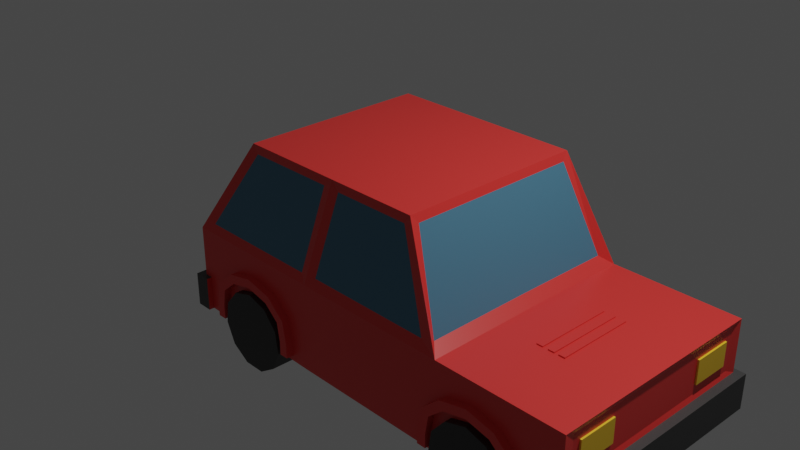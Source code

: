 # Source: Car.blend  (saved by Blender 2.82.7; exported with 4.5.12 LTS)
import bpy
from mathutils import Matrix  # noqa: F401  (used for matrix-valued properties, if any)

bpy.ops.wm.read_factory_settings(use_empty=True)
scene = bpy.context.scene
scene.name = 'Scene'

# ---- collections
col_collection = bpy.data.collections.new('Collection'); scene.collection.children.link(col_collection)

# ---- materials (node trees are filled in below, after node groups)
mat_car_001 = bpy.data.materials.new('Car.001')
mat_car_001.alpha_threshold = 0.0
mat_car_001.use_transparent_shadow = False
mat_car_001.line_color = (0.0, 0.0, 0.0, 1.0)
mat_window = bpy.data.materials.new('Window')
mat_window.use_transparent_shadow = False
mat_bumper = bpy.data.materials.new('Bumper')
mat_bumper.use_transparent_shadow = False
mat_light = bpy.data.materials.new('Light')
mat_light.use_transparent_shadow = False
mat_breaklights = bpy.data.materials.new('BreakLights')
mat_breaklights.use_transparent_shadow = False
mat_material = bpy.data.materials.new('Material')
mat_material.use_transparent_shadow = False
mat_car = bpy.data.materials.new('Car')
mat_car.use_transparent_shadow = False

# ---- material node trees
mat_car_001.use_nodes = True; mat_car_001.node_tree.nodes.clear()
_N = mat_car_001.node_tree.nodes; _L = mat_car_001.node_tree.links
n0 = _N.new('ShaderNodeOutputMaterial'); n0.name = 'Material Output'; n0.location = (300, 300)
n1 = _N.new('ShaderNodeBsdfPrincipled'); n1.name = 'Principled BSDF'; n1.location = (10, 300)
n1.distribution = 'GGX'
n1.subsurface_method = 'BURLEY'
n1.inputs[0].default_value = (0.7991, 0.04231, 0.03689, 1.0)
n1.inputs[2].default_value = 0.4
n1.inputs[3].default_value = 1.45
n1.inputs[27].default_value = (0.0, 0.0, 0.0, 1.0)
n1.inputs[28].default_value = 1.0
_L.new(n1.outputs[0], n0.inputs[0])
n0.is_active_output = True
mat_window.use_nodes = True; mat_window.node_tree.nodes.clear()
_N = mat_window.node_tree.nodes; _L = mat_window.node_tree.links
n0 = _N.new('ShaderNodeOutputMaterial'); n0.name = 'Material Output'; n0.location = (300, 300)
n1 = _N.new('ShaderNodeBsdfPrincipled'); n1.name = 'Principled BSDF'; n1.location = (10, 300)
n1.distribution = 'GGX'
n1.subsurface_method = 'BURLEY'
n1.inputs[0].default_value = (0.06697, 0.1983, 0.2989, 1.0)
n1.inputs[3].default_value = 1.45
n1.inputs[27].default_value = (0.0, 0.0, 0.0, 1.0)
n1.inputs[28].default_value = 1.0
_L.new(n1.outputs[0], n0.inputs[0])
n0.is_active_output = True
mat_bumper.use_nodes = True; mat_bumper.node_tree.nodes.clear()
_N = mat_bumper.node_tree.nodes; _L = mat_bumper.node_tree.links
n0 = _N.new('ShaderNodeOutputMaterial'); n0.name = 'Material Output'; n0.location = (300, 300)
n1 = _N.new('ShaderNodeBsdfPrincipled'); n1.name = 'Principled BSDF'; n1.location = (10, 300)
n1.distribution = 'GGX'
n1.subsurface_method = 'BURLEY'
n1.inputs[0].default_value = (0.05141, 0.05141, 0.05141, 1.0)
n1.inputs[3].default_value = 1.45
n1.inputs[27].default_value = (0.0, 0.0, 0.0, 1.0)
n1.inputs[28].default_value = 1.0
_L.new(n1.outputs[0], n0.inputs[0])
n0.is_active_output = True
mat_light.use_nodes = True; mat_light.node_tree.nodes.clear()
_N = mat_light.node_tree.nodes; _L = mat_light.node_tree.links
n0 = _N.new('ShaderNodeOutputMaterial'); n0.name = 'Material Output'; n0.location = (300, 300)
n1 = _N.new('ShaderNodeBsdfPrincipled'); n1.name = 'Principled BSDF'; n1.location = (10, 300)
n1.distribution = 'GGX'
n1.subsurface_method = 'BURLEY'
n1.inputs[0].default_value = (1.0, 0.6246, 0.03027, 1.0)
n1.inputs[3].default_value = 1.45
n1.inputs[27].default_value = (0.0, 0.0, 0.0, 1.0)
n1.inputs[28].default_value = 1.0
_L.new(n1.outputs[0], n0.inputs[0])
n0.is_active_output = True
mat_breaklights.use_nodes = True; mat_breaklights.node_tree.nodes.clear()
_N = mat_breaklights.node_tree.nodes; _L = mat_breaklights.node_tree.links
n0 = _N.new('ShaderNodeOutputMaterial'); n0.name = 'Material Output'; n0.location = (300, 300)
n1 = _N.new('ShaderNodeBsdfPrincipled'); n1.name = 'Principled BSDF'; n1.location = (10, 300)
n1.distribution = 'GGX'
n1.subsurface_method = 'BURLEY'
n1.inputs[0].default_value = (0.8, 0.0002925, 0.0, 1.0)
n1.inputs[3].default_value = 1.45
n1.inputs[27].default_value = (0.0, 0.0, 0.0, 1.0)
n1.inputs[28].default_value = 1.0
_L.new(n1.outputs[0], n0.inputs[0])
n0.is_active_output = True
mat_material.use_nodes = True; mat_material.node_tree.nodes.clear()
_N = mat_material.node_tree.nodes; _L = mat_material.node_tree.links
n0 = _N.new('ShaderNodeOutputMaterial'); n0.name = 'Material Output'; n0.location = (300, 300)
n1 = _N.new('ShaderNodeBsdfPrincipled'); n1.name = 'Principled BSDF'; n1.location = (10, 300)
n1.distribution = 'GGX'
n1.subsurface_method = 'BURLEY'
n1.inputs[0].default_value = (0.02481, 0.02481, 0.02481, 1.0)
n1.inputs[3].default_value = 1.45
n1.inputs[27].default_value = (0.0, 0.0, 0.0, 1.0)
n1.inputs[28].default_value = 1.0
_L.new(n1.outputs[0], n0.inputs[0])
n0.is_active_output = True
mat_car.use_nodes = True; mat_car.node_tree.nodes.clear()
_N = mat_car.node_tree.nodes; _L = mat_car.node_tree.links
n0 = _N.new('ShaderNodeOutputMaterial'); n0.name = 'Material Output'; n0.location = (300, 300)
n1 = _N.new('ShaderNodeBsdfPrincipled'); n1.name = 'Principled BSDF'; n1.location = (10, 300)
n1.distribution = 'GGX'
n1.subsurface_method = 'BURLEY'
n1.inputs[0].default_value = (0.7991, 0.04231, 0.03689, 1.0)
n1.inputs[3].default_value = 1.45
n1.inputs[27].default_value = (0.0, 0.0, 0.0, 1.0)
n1.inputs[28].default_value = 1.0
_L.new(n1.outputs[0], n0.inputs[0])
n0.is_active_output = True

# ---- world
world_world = bpy.data.worlds.new('World'); scene.world = world_world
world_world.use_nodes = True; world_world.node_tree.nodes.clear()
_N = world_world.node_tree.nodes; _L = world_world.node_tree.links
n0 = _N.new('ShaderNodeOutputWorld'); n0.name = 'World Output'; n0.location = (300, 300)
n1 = _N.new('ShaderNodeBackground'); n1.name = 'Background'; n1.location = (10, 300)
n1.inputs[0].default_value = (0.05088, 0.05088, 0.05088, 1.0)
_L.new(n1.outputs[0], n0.inputs[0])
n0.is_active_output = True
world_world.color = (0.05088, 0.05088, 0.05088)
world_world.use_sun_shadow = False
world_world.sun_shadow_jitter_overblur = 0.0

# ---- cameras
cam_camera = bpy.data.cameras.new('Camera')
cam_camera.clip_end = 100.0
cam_camera.ortho_scale = 7.314

# ---- lights
light_light = bpy.data.lights.new('Light', 'POINT')
light_light.transmission_factor = 0.0
light_light.energy = 1000.0
light_light.shadow_soft_size = 0.1
light_light.shadow_maximum_resolution = 0.006
light_light.use_absolute_resolution = True

# ---- meshes
me_cube = bpy.data.meshes.new('Cube')
me_cube.from_pydata([(0.8, 0.7265, -0.15), (0.8, 0.7248, -0.654), (0.8, 0.0, -0.15), (0.8, 0.0, -0.654), (0.4851, 0.7248, -0.654), (-0.4256, 0.7248, -0.6417), (-0.4256, 0.7248, -0.15), (0.4429, 0.7265, -0.15), (0.4851, 0.0, -0.654), (-0.4256, 0.0, -0.6417), (-0.4256, 0.0, -0.15), (0.4429, 0.0, -0.1458), (-0.2418, 0.6077, 0.4316), (0.3122, 0.6077, 0.4316), (-0.2418, 0.0, 0.4316), (0.3122, 0.0, 0.4316), (0.0, 0.7248, -0.654), (0.0, 0.7248, -0.15), (0.0, 0.0, -0.654), (0.05492, 0.6077, 0.4316), (0.05492, 0.0, 0.4316), (0.3906, 0.7012, -0.09611), (0.2932, 0.6052, 0.3777), (0.03034, 0.6997, -0.09611), (0.07472, 0.6052, 0.3777), (-0.3769, 0.7043, -0.0999), (-0.2259, 0.6082, 0.3815), (-0.01776, 0.7043, -0.0999), (0.02736, 0.6082, 0.3815), (0.4128, 0.6629, -0.1044), (0.4128, 0.0, -0.1009), (0.3189, 0.5633, 0.3863), (0.3189, 0.0, 0.3863), (-0.4477, 0.0, -0.4447), (-0.4024, 0.6584, -0.1114), (-0.4024, 0.0, -0.1114), (-0.2497, 0.5612, 0.3751), (-0.2497, 0.0, 0.3751), (0.8, 0.7257, -0.4509), (0.8, 0.0, -0.4509), (-0.4256, 0.0, -0.4447), (-0.4256, 0.7248, -0.4447), (0.4851, 0.7257, -0.4509), (0.0, 0.7248, -0.4509), (0.8245, 0.7257, -0.4509), (0.8245, 0.7248, -0.654), (0.8245, 0.0, -0.654), (0.8245, 0.0, -0.4509), (0.7152, 0.7265, -0.15), (0.7152, 0.7248, -0.654), (0.7152, 0.0, -0.654), (0.7152, 0.7257, -0.4509), (0.8, 0.761, -0.451), (0.8, 0.7601, -0.6542), (0.8245, 0.7601, -0.6542), (0.7152, 0.761, -0.451), (0.8245, 0.761, -0.451), (0.7152, 0.7601, -0.6542), (-0.4477, 0.0, -0.6417), (-0.4477, 0.7248, -0.6417), (-0.4477, 0.7248, -0.4447), (-0.4256, 0.7601, -0.6417), (-0.4477, 0.7601, -0.6417), (-0.4256, 0.7601, -0.4447), (-0.4477, 0.7601, -0.4447), (-0.4019, 0.7248, -0.4447), (-0.4019, 0.7248, -0.6417), (-0.4019, 0.7601, -0.4447), (-0.4019, 0.7601, -0.6417), (0.7956, 0.6559, -0.1792), (0.7956, 0.0, -0.1792), (0.7956, 0.6552, -0.4216), (0.7956, 0.0, -0.4216), (0.7773, 0.6058, -0.2309), (0.7773, 0.6058, -0.3689), (0.8002, 0.6058, -0.3689), (0.8002, 0.6058, -0.2309), (0.7773, 0.3504, -0.2309), (0.7773, 0.3504, -0.3689), (0.8002, 0.3504, -0.3689), (0.8002, 0.3504, -0.2309), (0.6124, 0.2515, -0.1422), (0.6124, 0.2515, -0.1546), (0.6302, 0.2515, -0.1546), (0.6302, 0.2515, -0.1422), (0.6124, 0.0, -0.1422), (0.6124, 0.0, -0.1546), (0.6302, 0.0, -0.1546), (0.6302, 0.0, -0.1422), (0.5833, 0.2515, -0.1422), (0.5833, 0.2515, -0.1546), (0.6011, 0.2515, -0.1546), (0.6011, 0.2515, -0.1422), (0.5833, 0.0, -0.1422), (0.5833, 0.0, -0.1546), (0.6011, 0.0, -0.1546), (0.6011, 0.0, -0.1422), (0.5511, 0.2515, -0.1422), (0.5511, 0.2515, -0.1546), (0.5689, 0.2515, -0.1546), (0.5689, 0.2515, -0.1422), (0.5511, 0.0, -0.1422), (0.5511, 0.0, -0.1546), (0.5689, 0.0, -0.1546), (0.5689, 0.0, -0.1422), (-0.4301, 0.6058, -0.2309), (-0.4301, 0.6058, -0.3689), (-0.4072, 0.6058, -0.3689), (-0.4072, 0.6058, -0.2309), (-0.4301, 0.3504, -0.2309), (-0.4301, 0.3504, -0.3689), (-0.4072, 0.3504, -0.3689), (-0.4072, 0.3504, -0.2309)], [], [(51, 48, 0, 38), (49, 1, 3, 50), (0, 48, 7, 11, 2), (13, 31, 29, 7), (40, 10, 6, 41), (16, 4, 8, 18), (43, 17, 7, 42), (19, 12, 14, 20), (14, 12, 36, 37), (19, 28, 26, 12), (19, 24, 23, 17), (13, 19, 20, 15), (41, 6, 17, 43), (5, 16, 18, 9), (21, 23, 24, 22), (13, 22, 24, 19), (13, 7, 21, 22), (7, 17, 23, 21), (27, 25, 26, 28), (6, 12, 26, 25), (17, 6, 25, 27), (19, 17, 27, 28), (30, 29, 31, 32), (15, 32, 31, 13), (29, 30, 11, 7), (34, 35, 37, 36), (36, 12, 6, 34), (10, 35, 34, 6), (5, 41, 43, 16), (16, 43, 42, 4), (5, 59, 62, 61), (3, 1, 45, 46), (49, 51, 55, 57), (45, 44, 47, 46), (45, 1, 53, 54), (38, 39, 47, 44), (4, 42, 51, 49), (4, 49, 50, 8), (42, 7, 48, 51), (57, 55, 52, 53), (53, 52, 56, 54), (44, 45, 54, 56), (38, 44, 56, 52), (51, 38, 52, 55), (1, 49, 57, 53), (58, 33, 60, 59), (5, 9, 58, 59), (40, 41, 60, 33), (63, 61, 62, 64), (60, 41, 63, 64), (5, 61, 68, 66), (59, 60, 64, 62), (65, 66, 68, 67), (61, 63, 67, 68), (41, 5, 66, 65), (63, 41, 65, 67), (71, 69, 70, 72), (38, 0, 69, 71), (39, 38, 71, 72), (2, 70, 69, 0), (78, 77, 73, 74), (74, 73, 76, 75), (77, 78, 79, 80), (76, 73, 77, 80), (74, 75, 79, 78), (75, 76, 80, 79), (86, 85, 81, 82), (82, 81, 84, 83), (85, 86, 87, 88), (84, 81, 85, 88), (82, 83, 87, 86), (83, 84, 88, 87), (94, 93, 89, 90), (90, 89, 92, 91), (93, 94, 95, 96), (92, 89, 93, 96), (90, 91, 95, 94), (91, 92, 96, 95), (102, 101, 97, 98), (98, 97, 100, 99), (101, 102, 103, 104), (100, 97, 101, 104), (98, 99, 103, 102), (99, 100, 104, 103), (110, 109, 105, 106), (106, 105, 108, 107), (109, 110, 111, 112), (108, 105, 109, 112), (106, 107, 111, 110), (107, 108, 112, 111)])
me_cube.polygons.foreach_set('material_index', [0, 0, 0, 0, 0, 0, 0, 0, 0, 0, 0, 0, 0, 0, 1, 0, 0, 0, 1, 0, 0, 0, 1, 0, 0, 1, 0, 0, 0, 0, 2, 2, 0, 2, 2, 2, 0, 0, 0, 2, 2, 2, 2, 2, 2, 2, 2, 2, 2, 2, 2, 2, 0, 2, 0, 2, 0, 0, 0, 0, 3, 3, 3, 3, 3, 3, 0, 0, 0, 0, 0, 0, 0, 0, 0, 0, 0, 0, 0, 0, 0, 0, 0, 0, 4, 4, 4, 4, 4, 4])
_uv = me_cube.uv_layers.new(name='UVMap')
_uv.uv.foreach_set('vector', [0.5, 0.4776, 0.625, 0.4776, 0.625, 0.5, 0.5, 0.5, 0.3526, 0.5, 0.375, 0.5, 0.375, 0.625, 0.3526, 0.625, 0.625, 0.5, 0.625, 0.4776, 0.625, 0.4167, 0.0, 0.0, 0.625, 0.625, 0.7083, 0.5, 0.7083, 0.5, 0.7083, 0.5, 0.7083, 0.5, 0.5, 0.625, 0.7917, 0.625, 0.625, 0.3333, 0.4167, 0.4167, 0.25, 0.5, 0.2917, 0.5, 0.2917, 0.625, 0.25, 0.625, 0.5, 0.375, 0.625, 0.375, 0.625, 0.4167, 0.5, 0.4167, 0.75, 0.5, 0.7917, 0.5, 0.7917, 0.625, 0.75, 0.625, 0.7917, 0.625, 0.7917, 0.5, 0.7917, 0.5, 0.7917, 0.625, 0.75, 0.5, 0.625, 0.375, 0.625, 0.3333, 0.7917, 0.5, 0.625, 0.375, 0.625, 0.375, 0.625, 0.375, 0.625, 0.375, 0.7083, 0.5, 0.75, 0.5, 0.75, 0.625, 0.7083, 0.625, 0.5, 0.3333, 0.625, 0.3333, 0.625, 0.375, 0.5, 0.375, 0.2083, 0.5, 0.25, 0.5, 0.25, 0.625, 0.2083, 0.625, 0.625, 0.4167, 0.625, 0.375, 0.625, 0.375, 0.625, 0.4167, 0.7083, 0.5, 0.625, 0.4167, 0.625, 0.375, 0.625, 0.375, 0.7083, 0.5, 0.7083, 0.5, 0.625, 0.4167, 0.625, 0.4167, 0.7083, 0.5, 0.625, 0.375, 0.625, 0.375, 0.625, 0.4167, 0.625, 0.375, 0.625, 0.3333, 0.625, 0.3333, 0.625, 0.375, 0.7917, 0.5, 0.7917, 0.5, 0.625, 0.3333, 0.625, 0.3333, 0.625, 0.375, 0.7917, 0.5, 0.625, 0.3333, 0.625, 0.375, 0.75, 0.5, 0.625, 0.375, 0.625, 0.375, 0.625, 0.375, 0.7083, 0.625, 0.7083, 0.5, 0.7083, 0.5, 0.7083, 0.625, 0.7083, 0.625, 0.7083, 0.625, 0.7083, 0.5, 0.7083, 0.5, 0.7083, 0.5, 0.7083, 0.625, 0.0, 0.0, 0.625, 0.4167, 0.7917, 0.5, 0.7917, 0.625, 0.7917, 0.625, 0.7917, 0.5, 0.7917, 0.5, 0.7917, 0.5, 0.7917, 0.5, 0.7917, 0.5, 0.7917, 0.625, 0.7917, 0.625, 0.7917, 0.5, 0.7917, 0.5, 0.375, 0.3333, 0.5, 0.3333, 0.5, 0.375, 0.375, 0.375, 0.375, 0.375, 0.5, 0.375, 0.5, 0.4167, 0.375, 0.4167, 0.2083, 0.5, 0.2083, 0.5, 0.2083, 0.5, 0.2083, 0.5, 0.375, 0.625, 0.375, 0.5, 0.375, 0.5, 0.375, 0.625, 0.375, 0.4776, 0.5, 0.4776, 0.5, 0.4776, 0.375, 0.4776, 0.375, 0.5, 0.5, 0.5, 0.5, 0.625, 0.375, 0.625, 0.375, 0.5, 0.375, 0.5, 0.375, 0.5, 0.375, 0.5, 0.5, 0.5, 0.5, 0.625, 0.5, 0.625, 0.5, 0.5, 0.375, 0.4167, 0.5, 0.4167, 0.5, 0.4776, 0.375, 0.4776, 0.2917, 0.5, 0.3526, 0.5, 0.3526, 0.625, 0.2917, 0.625, 0.5, 0.4167, 0.625, 0.4167, 0.625, 0.4776, 0.5, 0.4776, 0.375, 0.4776, 0.5, 0.4776, 0.5, 0.5, 0.375, 0.5, 0.375, 0.5, 0.5, 0.5, 0.5, 0.5, 0.375, 0.5, 0.5, 0.5, 0.375, 0.5, 0.375, 0.5, 0.5, 0.5, 0.5, 0.5, 0.5, 0.5, 0.5, 0.5, 0.5, 0.5, 0.5, 0.4776, 0.5, 0.5, 0.5, 0.5, 0.5, 0.4776, 0.375, 0.5, 0.3526, 0.5, 0.3526, 0.5, 0.375, 0.5, 0.2083, 0.625, 0.5, 0.625, 0.4167, 0.4167, 0.2083, 0.5, 0.2083, 0.5, 0.2083, 0.625, 0.2083, 0.625, 0.2083, 0.5, 0.5, 0.625, 0.4167, 0.4167, 0.4167, 0.4167, 0.5, 0.625, 0.5, 0.3333, 0.375, 0.3333, 0.375, 0.3333, 0.5, 0.3333, 0.4167, 0.4167, 0.4167, 0.4167, 0.4167, 0.4167, 0.4167, 0.4167, 0.2083, 0.5, 0.2083, 0.5, 0.2083, 0.5, 0.2083, 0.5, 0.2083, 0.5, 0.4167, 0.4167, 0.4167, 0.4167, 0.2083, 0.5, 0.5, 0.3333, 0.375, 0.3333, 0.375, 0.3333, 0.5, 0.3333, 0.375, 0.3333, 0.5, 0.3333, 0.5, 0.3333, 0.375, 0.3333, 0.5, 0.3333, 0.375, 0.3333, 0.375, 0.3333, 0.5, 0.3333, 0.4167, 0.4167, 0.4167, 0.4167, 0.4167, 0.4167, 0.4167, 0.4167, 0.5, 0.5, 0.625, 0.5, 0.625, 0.625, 0.5, 0.625, 0.5, 0.5, 0.625, 0.5, 0.625, 0.5, 0.5, 0.5, 0.5, 0.625, 0.5, 0.5, 0.5, 0.5, 0.5, 0.625, 0.625, 0.625, 0.625, 0.625, 0.625, 0.5, 0.625, 0.5, 0.375, 0.125, 0.625, 0.125, 0.625, 0.25, 0.375, 0.25, 0.375, 0.25, 0.625, 0.25, 0.625, 0.5, 0.375, 0.5, 0.625, 0.125, 0.375, 0.125, 0.375, 0.625, 0.625, 0.625, 0.625, 0.5, 0.875, 0.5, 0.875, 0.625, 0.625, 0.625, 0.125, 0.5, 0.375, 0.5, 0.375, 0.625, 0.125, 0.625, 0.375, 0.5, 0.625, 0.5, 0.625, 0.625, 0.375, 0.625, 0.375, 0.125, 0.625, 0.125, 0.625, 0.25, 0.375, 0.25, 0.375, 0.25, 0.625, 0.25, 0.625, 0.5, 0.375, 0.5, 0.625, 0.125, 0.375, 0.125, 0.375, 0.625, 0.625, 0.625, 0.625, 0.5, 0.875, 0.5, 0.875, 0.625, 0.625, 0.625, 0.125, 0.5, 0.375, 0.5, 0.375, 0.625, 0.125, 0.625, 0.375, 0.5, 0.625, 0.5, 0.625, 0.625, 0.375, 0.625, 0.375, 0.125, 0.625, 0.125, 0.625, 0.25, 0.375, 0.25, 0.375, 0.25, 0.625, 0.25, 0.625, 0.5, 0.375, 0.5, 0.625, 0.125, 0.375, 0.125, 0.375, 0.625, 0.625, 0.625, 0.625, 0.5, 0.875, 0.5, 0.875, 0.625, 0.625, 0.625, 0.125, 0.5, 0.375, 0.5, 0.375, 0.625, 0.125, 0.625, 0.375, 0.5, 0.625, 0.5, 0.625, 0.625, 0.375, 0.625, 0.375, 0.125, 0.625, 0.125, 0.625, 0.25, 0.375, 0.25, 0.375, 0.25, 0.625, 0.25, 0.625, 0.5, 0.375, 0.5, 0.625, 0.125, 0.375, 0.125, 0.375, 0.625, 0.625, 0.625, 0.625, 0.5, 0.875, 0.5, 0.875, 0.625, 0.625, 0.625, 0.125, 0.5, 0.375, 0.5, 0.375, 0.625, 0.125, 0.625, 0.375, 0.5, 0.625, 0.5, 0.625, 0.625, 0.375, 0.625, 0.375, 0.125, 0.625, 0.125, 0.625, 0.25, 0.375, 0.25, 0.375, 0.25, 0.625, 0.25, 0.625, 0.5, 0.375, 0.5, 0.625, 0.125, 0.375, 0.125, 0.375, 0.625, 0.625, 0.625, 0.625, 0.5, 0.875, 0.5, 0.875, 0.625, 0.625, 0.625, 0.125, 0.5, 0.375, 0.5, 0.375, 0.625, 0.125, 0.625, 0.375, 0.5, 0.625, 0.5, 0.625, 0.625, 0.375, 0.625])
me_cube.materials.append(mat_car_001)
me_cube.materials.append(mat_window)
me_cube.materials.append(mat_bumper)
me_cube.materials.append(mat_light)
me_cube.materials.append(mat_breaklights)
me_cube.use_remesh_preserve_volume = False
me_cube.use_remesh_preserve_attributes = False
me_cube.use_mirror_vertex_groups = False
me_cube.update()
me_cylinder = bpy.data.meshes.new('Cylinder')
me_cylinder.from_pydata([(0.0, 1.0, -0.3334), (0.0, 1.0, 0.3334), (0.5406, 0.8413, -0.3334), (0.5406, 0.8413, 0.3334), (0.9096, 0.4154, -0.3334), (0.9096, 0.4154, 0.3334), (0.9898, -0.1423, -0.3334), (0.9898, -0.1423, 0.3334), (0.7557, -0.6549, -0.3334), (0.7557, -0.6549, 0.3334), (0.2817, -0.9595, -0.3334), (0.2817, -0.9595, 0.3334), (-0.2817, -0.9595, -0.3334), (-0.2817, -0.9595, 0.3334), (-0.7557, -0.6549, -0.3334), (-0.7557, -0.6549, 0.3334), (-0.9898, -0.1423, -0.3334), (-0.9898, -0.1423, 0.3334), (-0.9096, 0.4154, -0.3334), (-0.9096, 0.4154, 0.3334), (-0.5406, 0.8413, -0.3334), (-0.5406, 0.8413, 0.3334), (0.0, 1.0, 5.017), (0.0, 1.0, 5.683), (0.5406, 0.8413, 5.017), (0.5406, 0.8413, 5.683), (0.9096, 0.4154, 5.017), (0.9096, 0.4154, 5.683), (0.9898, -0.1423, 5.017), (0.9898, -0.1423, 5.683), (0.7557, -0.6549, 5.017), (0.7557, -0.6549, 5.683), (0.2817, -0.9595, 5.017), (0.2817, -0.9595, 5.683), (-0.2817, -0.9595, 5.017), (-0.2817, -0.9595, 5.683), (-0.7557, -0.6549, 5.017), (-0.7557, -0.6549, 5.683), (-0.9898, -0.1423, 5.017), (-0.9898, -0.1423, 5.683), (-0.9096, 0.4154, 5.017), (-0.9096, 0.4154, 5.683), (-0.5406, 0.8413, 5.017), (-0.5406, 0.8413, 5.683), (-6.848, 1.0, -0.3334), (-6.848, 1.0, 0.3334), (-6.308, 0.8413, -0.3334), (-6.308, 0.8413, 0.3334), (-5.939, 0.4154, -0.3334), (-5.939, 0.4154, 0.3334), (-5.858, -0.1423, -0.3334), (-5.858, -0.1423, 0.3334), (-6.093, -0.6549, -0.3334), (-6.093, -0.6549, 0.3334), (-6.567, -0.9595, -0.3334), (-6.567, -0.9595, 0.3334), (-7.13, -0.9595, -0.3334), (-7.13, -0.9595, 0.3334), (-7.604, -0.6549, -0.3334), (-7.604, -0.6549, 0.3334), (-7.838, -0.1423, -0.3334), (-7.838, -0.1423, 0.3334), (-7.758, 0.4154, -0.3334), (-7.758, 0.4154, 0.3334), (-7.389, 0.8413, -0.3334), (-7.389, 0.8413, 0.3334), (-6.848, 1.0, 5.017), (-6.848, 1.0, 5.683), (-6.308, 0.8413, 5.017), (-6.308, 0.8413, 5.683), (-5.939, 0.4154, 5.017), (-5.939, 0.4154, 5.683), (-5.858, -0.1423, 5.017), (-5.858, -0.1423, 5.683), (-6.093, -0.6549, 5.017), (-6.093, -0.6549, 5.683), (-6.567, -0.9595, 5.017), (-6.567, -0.9595, 5.683), (-7.13, -0.9595, 5.017), (-7.13, -0.9595, 5.683), (-7.604, -0.6549, 5.017), (-7.604, -0.6549, 5.683), (-7.838, -0.1423, 5.017), (-7.838, -0.1423, 5.683), (-7.758, 0.4154, 5.017), (-7.758, 0.4154, 5.683), (-7.389, 0.8413, 5.017), (-7.389, 0.8413, 5.683), (0.0, 1.412, -0.3334), (0.0, 1.412, 0.3334), (0.7131, 1.253, -0.3334), (0.7131, 1.253, 0.3334), (1.2, 0.8275, -0.3334), (1.2, 0.8275, 0.3334), (1.306, 0.2698, -0.3334), (1.306, 0.2698, 0.3334), (-1.306, 0.2698, -0.3334), (-1.306, 0.2698, 0.3334), (-1.2, 0.8275, -0.3334), (-1.2, 0.8275, 0.3334), (-0.7131, 1.253, -0.3334), (-0.7131, 1.253, 0.3334), (0.0, 1.412, 5.017), (0.0, 1.412, 5.683), (0.7131, 1.253, 5.017), (0.7131, 1.253, 5.683), (1.2, 0.8275, 5.017), (1.2, 0.8275, 5.683), (1.306, 0.2698, 5.017), (1.306, 0.2698, 5.683), (-1.306, 0.2698, 5.017), (-1.306, 0.2698, 5.683), (-1.2, 0.8275, 5.017), (-1.2, 0.8275, 5.683), (-0.7131, 1.253, 5.017), (-0.7131, 1.253, 5.683), (-6.848, 1.412, -0.3334), (-6.848, 1.412, 0.3334), (-6.134, 1.253, -0.3334), (-6.134, 1.253, 0.3334), (-5.647, 0.8275, -0.3334), (-5.647, 0.8275, 0.3334), (-5.541, 0.2697, -0.3334), (-5.541, 0.2697, 0.3334), (-8.156, 0.2697, -0.3334), (-8.156, 0.2697, 0.3334), (-8.05, 0.8275, -0.3334), (-8.05, 0.8275, 0.3334), (-7.562, 1.253, -0.3334), (-7.562, 1.253, 0.3334), (-6.848, 1.412, 5.017), (-6.848, 1.412, 5.683), (-6.134, 1.253, 5.017), (-6.134, 1.253, 5.683), (-5.647, 0.8275, 5.017), (-5.647, 0.8275, 5.683), (-5.541, 0.2697, 5.017), (-5.541, 0.2697, 5.683), (-8.156, 0.2697, 5.017), (-8.156, 0.2697, 5.683), (-8.05, 0.8275, 5.017), (-8.05, 0.8275, 5.683), (-7.562, 1.253, 5.017), (-7.562, 1.253, 5.683), (1.306, -0.1, -0.3334), (1.306, -0.1, 0.3334), (-1.306, -0.1, -0.3334), (-1.306, -0.1, 0.3334), (1.306, -0.1, 5.017), (1.306, -0.1, 5.683), (-1.306, -0.1, 5.017), (-1.306, -0.1, 5.683), (-5.541, -0.1, -0.3334), (-5.541, -0.1, 0.3334), (-8.156, -0.1, -0.3334), (-8.156, -0.1, 0.3334), (-5.541, -0.1, 5.017), (-5.541, -0.1, 5.683), (-8.156, -0.1, 5.017), (-8.156, -0.1, 5.683)], [], [(0, 1, 3, 2), (2, 3, 5, 4), (4, 5, 7, 6), (6, 7, 9, 8), (8, 9, 11, 10), (10, 11, 13, 12), (12, 13, 15, 14), (14, 15, 17, 16), (16, 17, 19, 18), (3, 1, 21, 19, 17, 15, 13, 11, 9, 7, 5), (18, 19, 21, 20), (20, 21, 1, 0), (0, 2, 4, 6, 8, 10, 12, 14, 16, 18, 20), (22, 23, 25, 24), (24, 25, 27, 26), (26, 27, 29, 28), (28, 29, 31, 30), (30, 31, 33, 32), (32, 33, 35, 34), (34, 35, 37, 36), (36, 37, 39, 38), (38, 39, 41, 40), (25, 23, 43, 41, 39, 37, 35, 33, 31, 29, 27), (40, 41, 43, 42), (42, 43, 23, 22), (22, 24, 26, 28, 30, 32, 34, 36, 38, 40, 42), (44, 45, 47, 46), (46, 47, 49, 48), (48, 49, 51, 50), (50, 51, 53, 52), (52, 53, 55, 54), (54, 55, 57, 56), (56, 57, 59, 58), (58, 59, 61, 60), (60, 61, 63, 62), (47, 45, 65, 63, 61, 59, 57, 55, 53, 51, 49), (62, 63, 65, 64), (64, 65, 45, 44), (44, 46, 48, 50, 52, 54, 56, 58, 60, 62, 64), (66, 67, 69, 68), (68, 69, 71, 70), (70, 71, 73, 72), (72, 73, 75, 74), (74, 75, 77, 76), (76, 77, 79, 78), (78, 79, 81, 80), (80, 81, 83, 82), (82, 83, 85, 84), (69, 67, 87, 85, 83, 81, 79, 77, 75, 73, 71), (84, 85, 87, 86), (86, 87, 67, 66), (66, 68, 70, 72, 74, 76, 78, 80, 82, 84, 86), (88, 89, 91, 90), (90, 91, 93, 92), (92, 93, 95, 94), (96, 97, 99, 98), (98, 99, 101, 100), (100, 101, 89, 88), (102, 103, 105, 104), (104, 105, 107, 106), (106, 107, 109, 108), (110, 111, 113, 112), (112, 113, 115, 114), (114, 115, 103, 102), (116, 117, 119, 118), (118, 119, 121, 120), (120, 121, 123, 122), (124, 125, 127, 126), (126, 127, 129, 128), (128, 129, 117, 116), (130, 131, 133, 132), (132, 133, 135, 134), (134, 135, 137, 136), (138, 139, 141, 140), (140, 141, 143, 142), (142, 143, 131, 130), (145, 144, 94, 95), (96, 146, 147, 97), (153, 152, 122, 123), (124, 154, 155, 125), (149, 148, 108, 109), (110, 150, 151, 111), (157, 156, 136, 137), (138, 158, 159, 139)])
me_cylinder.polygons.foreach_set('material_index', [0, 0, 0, 0, 0, 0, 0, 0, 0, 0, 0, 0, 0, 0, 0, 0, 0, 0, 0, 0, 0, 0, 0, 0, 0, 0, 0, 0, 0, 0, 0, 0, 0, 0, 0, 0, 0, 0, 0, 0, 0, 0, 0, 0, 0, 0, 0, 0, 0, 0, 0, 0, 1, 1, 1, 1, 1, 1, 1, 1, 1, 1, 1, 1, 1, 1, 1, 1, 1, 1, 1, 1, 1, 1, 1, 1, 1, 1, 1, 1, 1, 1, 1, 1])
_uv = me_cylinder.uv_layers.new(name='UVMap')
_uv.uv.foreach_set('vector', [1.0, 0.5, 1.0, 1.0, 0.9091, 1.0, 0.9091, 0.5, 0.9091, 0.5, 0.9091, 1.0, 0.8182, 1.0, 0.8182, 0.5, 0.8182, 0.5, 0.8182, 1.0, 0.7273, 1.0, 0.7273, 0.5, 0.7273, 0.5, 0.7273, 1.0, 0.6364, 1.0, 0.6364, 0.5, 0.6364, 0.5, 0.6364, 1.0, 0.5455, 1.0, 0.5455, 0.5, 0.5455, 0.5, 0.5455, 1.0, 0.4545, 1.0, 0.4545, 0.5, 0.4545, 0.5, 0.4545, 1.0, 0.3636, 1.0, 0.3636, 0.5, 0.3636, 0.5, 0.3636, 1.0, 0.2727, 1.0, 0.2727, 0.5, 0.2727, 0.5, 0.2727, 1.0, 0.1818, 1.0, 0.1818, 0.5, 0.3798, 0.4519, 0.25, 0.49, 0.1202, 0.4519, 0.03169, 0.3497, 0.01244, 0.2158, 0.06862, 0.09283, 0.1824, 0.01972, 0.3176, 0.01972, 0.4314, 0.09283, 0.4876, 0.2158, 0.4683, 0.3497, 0.1818, 0.5, 0.1818, 1.0, 0.09091, 1.0, 0.09091, 0.5, 0.09091, 0.5, 0.09091, 1.0, -1.788e-07, 1.0, -1.788e-07, 0.5, 0.75, 0.49, 0.8798, 0.4519, 0.9683, 0.3497, 0.9876, 0.2158, 0.9314, 0.09283, 0.8176, 0.01972, 0.6824, 0.01972, 0.5686, 0.09283, 0.5124, 0.2158, 0.5317, 0.3497, 0.6202, 0.4519, 1.0, 0.5, 1.0, 1.0, 0.9091, 1.0, 0.9091, 0.5, 0.9091, 0.5, 0.9091, 1.0, 0.8182, 1.0, 0.8182, 0.5, 0.8182, 0.5, 0.8182, 1.0, 0.7273, 1.0, 0.7273, 0.5, 0.7273, 0.5, 0.7273, 1.0, 0.6364, 1.0, 0.6364, 0.5, 0.6364, 0.5, 0.6364, 1.0, 0.5455, 1.0, 0.5455, 0.5, 0.5455, 0.5, 0.5455, 1.0, 0.4545, 1.0, 0.4545, 0.5, 0.4545, 0.5, 0.4545, 1.0, 0.3636, 1.0, 0.3636, 0.5, 0.3636, 0.5, 0.3636, 1.0, 0.2727, 1.0, 0.2727, 0.5, 0.2727, 0.5, 0.2727, 1.0, 0.1818, 1.0, 0.1818, 0.5, 0.3798, 0.4519, 0.25, 0.49, 0.1202, 0.4519, 0.03169, 0.3497, 0.01244, 0.2158, 0.06862, 0.09283, 0.1824, 0.01972, 0.3176, 0.01972, 0.4314, 0.09283, 0.4876, 0.2158, 0.4683, 0.3497, 0.1818, 0.5, 0.1818, 1.0, 0.09091, 1.0, 0.09091, 0.5, 0.09091, 0.5, 0.09091, 1.0, -1.788e-07, 1.0, -1.788e-07, 0.5, 0.75, 0.49, 0.8798, 0.4519, 0.9683, 0.3497, 0.9876, 0.2158, 0.9314, 0.09283, 0.8176, 0.01972, 0.6824, 0.01972, 0.5686, 0.09283, 0.5124, 0.2158, 0.5317, 0.3497, 0.6202, 0.4519, 1.0, 0.5, 1.0, 1.0, 0.9091, 1.0, 0.9091, 0.5, 0.9091, 0.5, 0.9091, 1.0, 0.8182, 1.0, 0.8182, 0.5, 0.8182, 0.5, 0.8182, 1.0, 0.7273, 1.0, 0.7273, 0.5, 0.7273, 0.5, 0.7273, 1.0, 0.6364, 1.0, 0.6364, 0.5, 0.6364, 0.5, 0.6364, 1.0, 0.5455, 1.0, 0.5455, 0.5, 0.5455, 0.5, 0.5455, 1.0, 0.4545, 1.0, 0.4545, 0.5, 0.4545, 0.5, 0.4545, 1.0, 0.3636, 1.0, 0.3636, 0.5, 0.3636, 0.5, 0.3636, 1.0, 0.2727, 1.0, 0.2727, 0.5, 0.2727, 0.5, 0.2727, 1.0, 0.1818, 1.0, 0.1818, 0.5, 0.3798, 0.4519, 0.25, 0.49, 0.1202, 0.4519, 0.03169, 0.3497, 0.01244, 0.2158, 0.06862, 0.09283, 0.1824, 0.01972, 0.3176, 0.01972, 0.4314, 0.09283, 0.4876, 0.2158, 0.4683, 0.3497, 0.1818, 0.5, 0.1818, 1.0, 0.09091, 1.0, 0.09091, 0.5, 0.09091, 0.5, 0.09091, 1.0, -1.788e-07, 1.0, -1.788e-07, 0.5, 0.75, 0.49, 0.8798, 0.4519, 0.9683, 0.3497, 0.9876, 0.2158, 0.9314, 0.09283, 0.8176, 0.01972, 0.6824, 0.01972, 0.5686, 0.09283, 0.5124, 0.2158, 0.5317, 0.3497, 0.6202, 0.4519, 1.0, 0.5, 1.0, 1.0, 0.9091, 1.0, 0.9091, 0.5, 0.9091, 0.5, 0.9091, 1.0, 0.8182, 1.0, 0.8182, 0.5, 0.8182, 0.5, 0.8182, 1.0, 0.7273, 1.0, 0.7273, 0.5, 0.7273, 0.5, 0.7273, 1.0, 0.6364, 1.0, 0.6364, 0.5, 0.6364, 0.5, 0.6364, 1.0, 0.5455, 1.0, 0.5455, 0.5, 0.5455, 0.5, 0.5455, 1.0, 0.4545, 1.0, 0.4545, 0.5, 0.4545, 0.5, 0.4545, 1.0, 0.3636, 1.0, 0.3636, 0.5, 0.3636, 0.5, 0.3636, 1.0, 0.2727, 1.0, 0.2727, 0.5, 0.2727, 0.5, 0.2727, 1.0, 0.1818, 1.0, 0.1818, 0.5, 0.3798, 0.4519, 0.25, 0.49, 0.1202, 0.4519, 0.03169, 0.3497, 0.01244, 0.2158, 0.06862, 0.09283, 0.1824, 0.01972, 0.3176, 0.01972, 0.4314, 0.09283, 0.4876, 0.2158, 0.4683, 0.3497, 0.1818, 0.5, 0.1818, 1.0, 0.09091, 1.0, 0.09091, 0.5, 0.09091, 0.5, 0.09091, 1.0, -1.788e-07, 1.0, -1.788e-07, 0.5, 0.75, 0.49, 0.8798, 0.4519, 0.9683, 0.3497, 0.9876, 0.2158, 0.9314, 0.09283, 0.8176, 0.01972, 0.6824, 0.01972, 0.5686, 0.09283, 0.5124, 0.2158, 0.5317, 0.3497, 0.6202, 0.4519, 1.0, 0.5, 1.0, 1.0, 0.9091, 1.0, 0.9091, 0.5, 0.9091, 0.5, 0.9091, 1.0, 0.8182, 1.0, 0.8182, 0.5, 0.8182, 0.5, 0.8182, 1.0, 0.7273, 1.0, 0.7273, 0.5, 0.2727, 0.5, 0.2727, 1.0, 0.1818, 1.0, 0.1818, 0.5, 0.1818, 0.5, 0.1818, 1.0, 0.09091, 1.0, 0.09091, 0.5, 0.09091, 0.5, 0.09091, 1.0, -1.788e-07, 1.0, -1.788e-07, 0.5, 1.0, 0.5, 1.0, 1.0, 0.9091, 1.0, 0.9091, 0.5, 0.9091, 0.5, 0.9091, 1.0, 0.8182, 1.0, 0.8182, 0.5, 0.8182, 0.5, 0.8182, 1.0, 0.7273, 1.0, 0.7273, 0.5, 0.2727, 0.5, 0.2727, 1.0, 0.1818, 1.0, 0.1818, 0.5, 0.1818, 0.5, 0.1818, 1.0, 0.09091, 1.0, 0.09091, 0.5, 0.09091, 0.5, 0.09091, 1.0, -1.788e-07, 1.0, -1.788e-07, 0.5, 1.0, 0.5, 1.0, 1.0, 0.9091, 1.0, 0.9091, 0.5, 0.9091, 0.5, 0.9091, 1.0, 0.8182, 1.0, 0.8182, 0.5, 0.8182, 0.5, 0.8182, 1.0, 0.7273, 1.0, 0.7273, 0.5, 0.2727, 0.5, 0.2727, 1.0, 0.1818, 1.0, 0.1818, 0.5, 0.1818, 0.5, 0.1818, 1.0, 0.09091, 1.0, 0.09091, 0.5, 0.09091, 0.5, 0.09091, 1.0, -1.788e-07, 1.0, -1.788e-07, 0.5, 1.0, 0.5, 1.0, 1.0, 0.9091, 1.0, 0.9091, 0.5, 0.9091, 0.5, 0.9091, 1.0, 0.8182, 1.0, 0.8182, 0.5, 0.8182, 0.5, 0.8182, 1.0, 0.7273, 1.0, 0.7273, 0.5, 0.2727, 0.5, 0.2727, 1.0, 0.1818, 1.0, 0.1818, 0.5, 0.1818, 0.5, 0.1818, 1.0, 0.09091, 1.0, 0.09091, 0.5, 0.09091, 0.5, 0.09091, 1.0, -1.788e-07, 1.0, -1.788e-07, 0.5, 0.0, 0.0, 0.0, 0.0, 0.7273, 0.5, 0.7273, 1.0, 0.2727, 0.5, 0.0, 0.0, 0.0, 0.0, 0.2727, 1.0, 0.0, 0.0, 0.0, 0.0, 0.7273, 0.5, 0.7273, 1.0, 0.2727, 0.5, 0.0, 0.0, 0.0, 0.0, 0.2727, 1.0, 0.0, 0.0, 0.0, 0.0, 0.7273, 0.5, 0.7273, 1.0, 0.2727, 0.5, 0.0, 0.0, 0.0, 0.0, 0.2727, 1.0, 0.0, 0.0, 0.0, 0.0, 0.7273, 0.5, 0.7273, 1.0, 0.2727, 0.5, 0.0, 0.0, 0.0, 0.0, 0.2727, 1.0])
me_cylinder.materials.append(mat_material)
me_cylinder.materials.append(mat_car)
me_cylinder.use_remesh_fix_poles = True
me_cylinder.use_remesh_preserve_attributes = False
me_cylinder.use_mirror_vertex_groups = False
me_cylinder.update()

# ---- objects
ob_cube = bpy.data.objects.new('Cube', me_cube)
ob_light = bpy.data.objects.new('Light', light_light)
ob_camera = bpy.data.objects.new('Camera', cam_camera)
ob_cylinder = bpy.data.objects.new('Cylinder', me_cylinder)

# ---- transforms, parenting, visibility, modifiers, constraints
ob_cube.location = (0.0, 0.0, 0.0)
ob_cube.scale = (4.0, 1.723, 1.92)
ob_cube.lock_rotations_4d = False
ob_cube.empty_display_type = 'ARROWS'
ob_cube.lineart.crease_threshold = 0.0
_m = ob_cube.modifiers.new('Mirror', 'MIRROR')
_m.use_axis = (False, True, False)
_m.use_clip = True
ob_light.location = (4.076, 1.005, 5.904)
ob_light.rotation_euler = (0.6503, 0.05522, 1.866)
ob_light.lock_rotations_4d = False
ob_light.empty_display_type = 'ARROWS'
ob_light.color = (0.0, 0.0, 0.0, 0.0)
ob_light.lineart.crease_threshold = 0.0
ob_camera.location = (7.359, -6.926, 4.958)
ob_camera.rotation_euler = (1.109, 0.0, 0.8149)
ob_camera.lock_rotations_4d = False
ob_camera.empty_display_type = 'ARROWS'
ob_camera.color = (0.0, 0.0, 0.0, 0.0)
ob_camera.display_type = 'WIRE'
ob_camera.lineart.crease_threshold = 0.0
ob_cylinder.location = (2.22, 1.181, -1.148)
ob_cylinder.rotation_euler = (1.571, 0.0, 0.0)
ob_cylinder.scale = (0.4419, 0.4419, 0.4419)
ob_cylinder.lineart.crease_threshold = 0.0
_m = ob_cylinder.modifiers.new('Solidify', 'SOLIDIFY')
_m.thickness = 0.23
_m.nonmanifold_merge_threshold = 0.0003

# ---- collection membership
col_collection.objects.link(ob_cube)
col_collection.objects.link(ob_light)
col_collection.objects.link(ob_camera)
col_collection.objects.link(ob_cylinder)

# ---- scene / render settings (as saved in the file)
scene.camera = ob_camera
scene.frame_start = 1; scene.frame_end = 250; scene.frame_set(60)
scene.render.engine = 'BLENDER_EEVEE_NEXT'
scene.cycles.use_denoising = False
scene.cycles.samples = 128
scene.cycles.sampling_pattern = 'TABULATED_SOBOL'
scene.cycles.use_adaptive_sampling = False
scene.cycles.use_light_tree = False
scene.view_settings.view_transform = 'Filmic'
bpy.context.view_layer.update()
